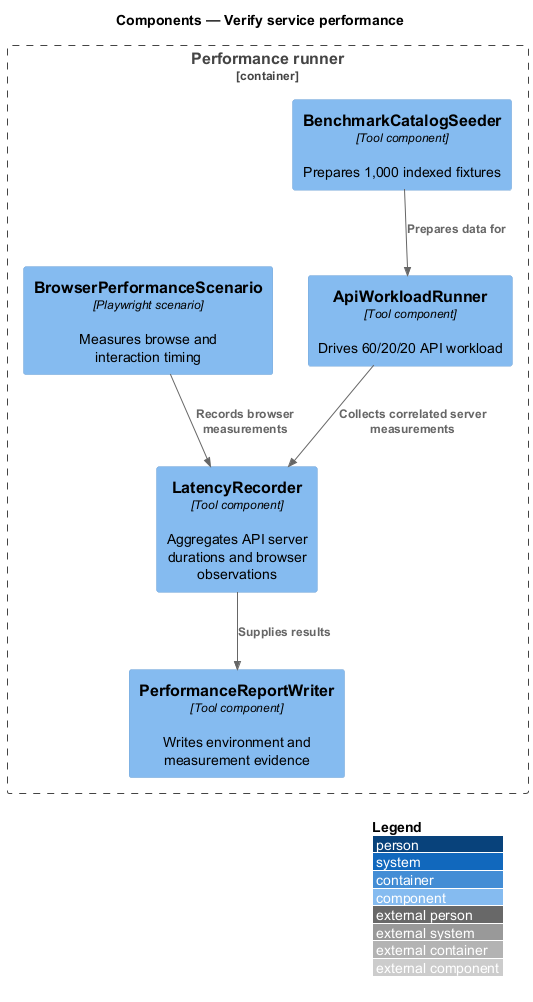

The diagram above was rendered by PlantUML. Its source (embedded in the PNG):
@startuml
!include <C4/C4_Component>
LAYOUT_WITH_LEGEND()
title Components — Verify service performance
Container_Boundary(runner, "Performance runner") {
 Component(seed, "BenchmarkCatalogSeeder", "Tool component", "Prepares 1,000 indexed fixtures")
 Component(workload, "ApiWorkloadRunner", "Tool component", "Drives 60/20/20 API workload")
 Component(browser, "BrowserPerformanceScenario", "Playwright scenario", "Measures browse and interaction timing")
 Component(latency, "LatencyRecorder", "Tool component", "Aggregates API server durations and browser observations")
 Component(report, "PerformanceReportWriter", "Tool component", "Writes environment and measurement evidence")
}
Rel(seed, workload, "Prepares data for")
Rel(workload, latency, "Collects correlated server measurements")
Rel(browser, latency, "Records browser measurements")
Rel(latency, report, "Supplies results")
@enduml